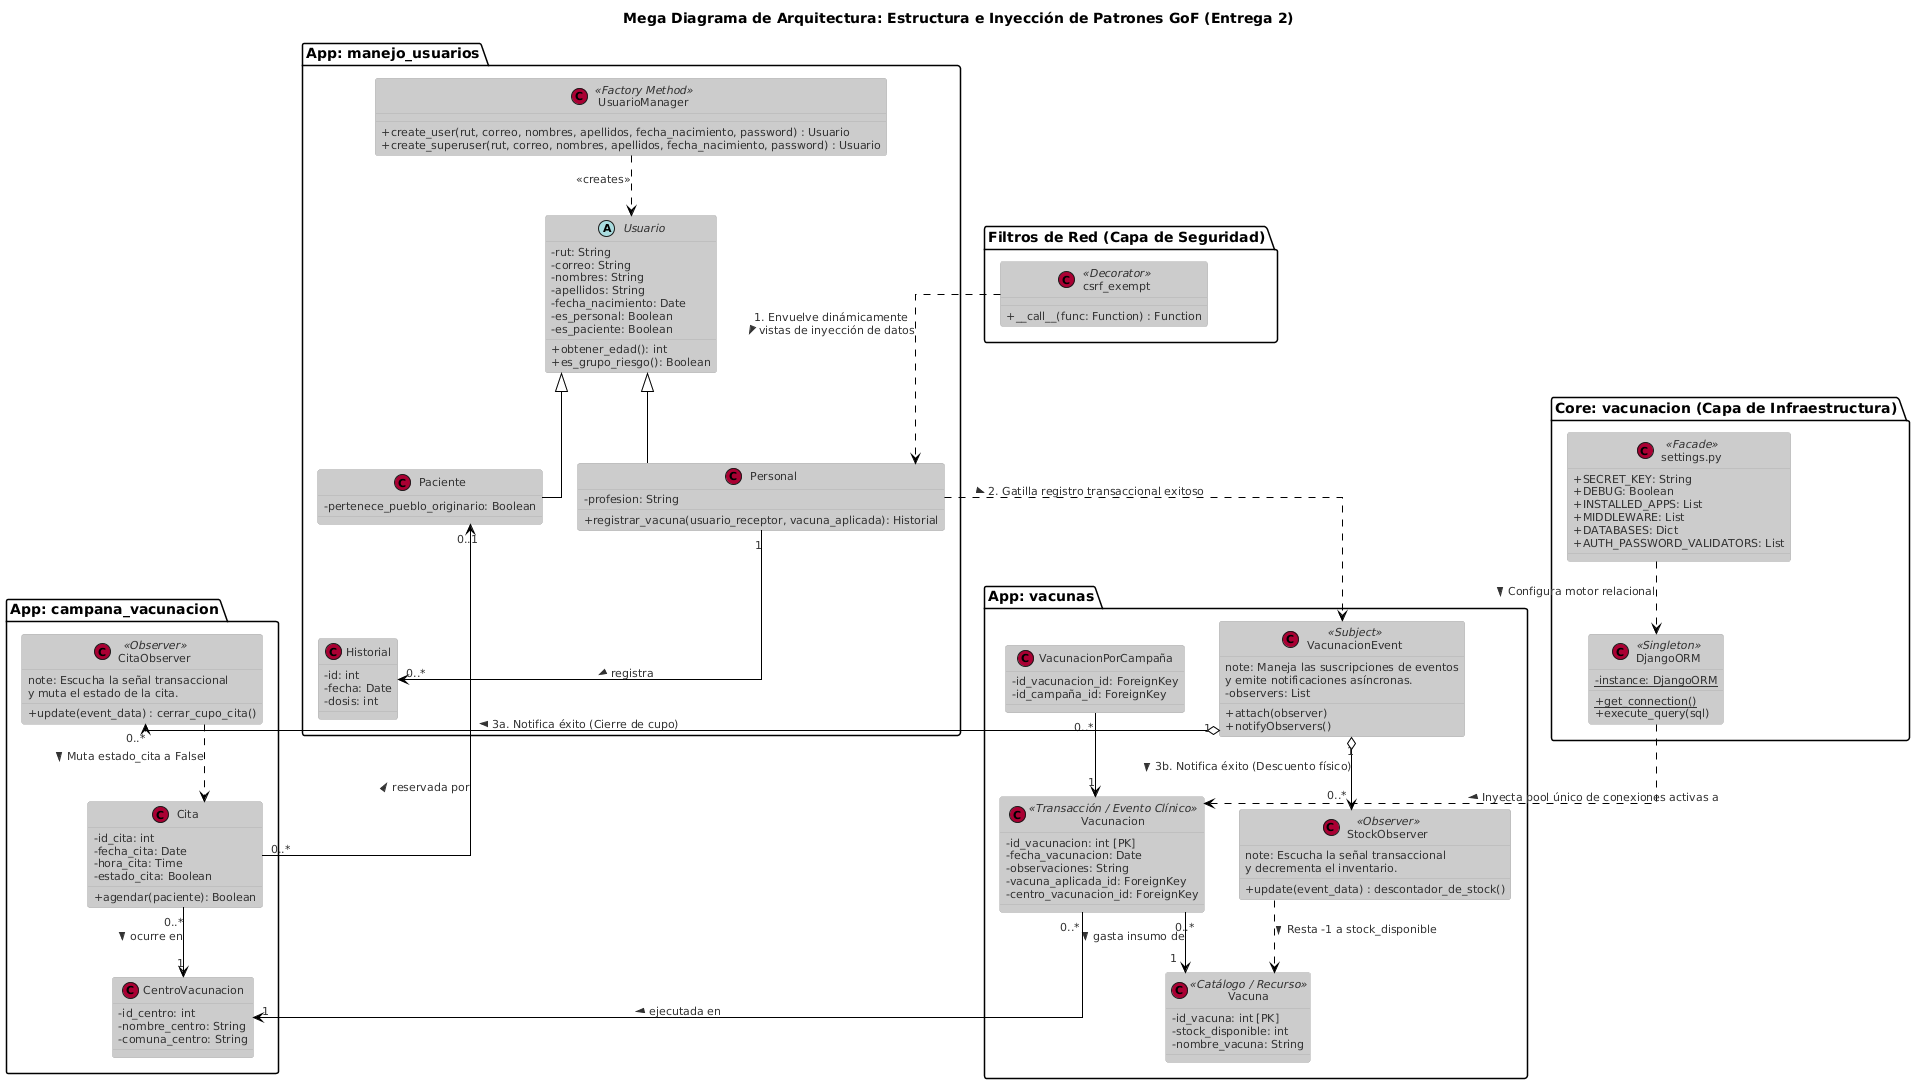

The diagram above was rendered by PlantUML. Its source (embedded in the PNG):
@startuml
!theme reddress-lightred
skinparam shadowing false
skinparam linetype ortho
skinparam classAttributeIconSize 0
skinparam componentStyle rectangle

title Mega Diagrama de Arquitectura: Estructura e Inyección de Patrones GoF (Entrega 2)

' ==========================================
' CAPA 1: INFRAESTRUCTURA GLOBAL
' ==========================================
package "Core: vacunacion (Capa de Infraestructura)" {
    class "settings.py" as Settings <<Facade>> {
        + SECRET_KEY: String
        + DEBUG: Boolean
        + INSTALLED_APPS: List
        + MIDDLEWARE: List
        + DATABASES: Dict
        + AUTH_PASSWORD_VALIDATORS: List
    }
    
    class DjangoORM <<Singleton>> {
        - {static} instance: DjangoORM
        + {static} get_connection()
        + execute_query(sql)
    }
}

' ==========================================
' CAPA 2: CONTROL PERIMETRAL DE RED
' ==========================================
package "Filtros de Red (Capa de Seguridad)" {
    class "csrf_exempt" <<Decorator>> {
        + __call__(func: Function) : Function
    }
}

' ==========================================
' CAPA 3: MÓDULOS Y APLICACIONES REALES
' ==========================================
package "App: manejo_usuarios" {
    class UsuarioManager <<Factory Method>> {
        + create_user(rut, correo, nombres, apellidos, fecha_nacimiento, password) : Usuario
        + create_superuser(rut, correo, nombres, apellidos, fecha_nacimiento, password) : Usuario
    }

    abstract class Usuario {
        - rut: String
        - correo: String
        - nombres: String
        - apellidos: String
        - fecha_nacimiento: Date
        - es_personal: Boolean
        - es_paciente: Boolean
        + obtener_edad(): int
        + es_grupo_riesgo(): Boolean
    }

    class Paciente {
        - pertenece_pueblo_originario: Boolean
    }

    class Personal {
        - profesion: String
        + registrar_vacuna(usuario_receptor, vacuna_aplicada): Historial
    }
    
    class Historial {
        - id: int
        - fecha: Date
        - dosis: int
    }
}

package "App: campana_vacunacion" {
    class Cita {
        - id_cita: int
        - fecha_cita: Date
        - hora_cita: Time
        - estado_cita: Boolean
        + agendar(paciente): Boolean
    }

    class CentroVacunacion {
        - id_centro: int
        - nombre_centro: String
        - comuna_centro: String
    }
    
    class CitaObserver <<Observer>> {
        note: Escucha la señal transaccional\ny muta el estado de la cita.
        + update(event_data) : cerrar_cupo_cita()
    }
}

package "App: vacunas" {
    class Vacuna <<Catálogo / Recurso>> {
        - id_vacuna: int [PK]
        - stock_disponible: int
        - nombre_vacuna: String
    }

    class Vacunacion <<Transacción / Evento Clínico>> {
        - id_vacunacion: int [PK]
        - fecha_vacunacion: Date
        - observaciones: String
        - vacuna_aplicada_id: ForeignKey
        - centro_vacunacion_id: ForeignKey
    }

    class VacunacionPorCampaña {
        - id_vacunacion_id: ForeignKey
        - id_campaña_id: ForeignKey
    }
    
    class VacunacionEvent <<Subject>> {
        note: Maneja las suscripciones de eventos\ny emite notificaciones asíncronas.
        - observers: List
        + attach(observer)
        + notifyObservers()
    }
    
    class StockObserver <<Observer>> {
        note: Escucha la señal transaccional\ny decrementa el inventario.
        + update(event_data) : descontador_de_stock()
    }
}

' ==========================================
' RELACIONES DE DOMINIO Y LLAVES FORÁNEAS
' ==========================================
UsuarioManager ..> Usuario : "<<creates>>"
Usuario <|-- Paciente
Usuario <|-- Personal
Personal "1" --> "0..*" Historial : "registra >"

Cita "0..*" --> "1" CentroVacunacion : "ocurre en >"
Cita "0..*" --> "0..1" Paciente : "reservada por >"

Vacunacion "0..*" --> "1" Vacuna : "gasta insumo de >"
Vacunacion "0..*" --> "1" CentroVacunacion : "ejecutada en >"
VacunacionPorCampaña "0..*" --> "1" Vacunacion

' ==========================================
' FLUJOS DINÁMICOS Y DEPENDENCIAS DE PATRONES
' ==========================================

' 1. Intercepción Decorator
"csrf_exempt" ..> Personal : "1. Envuelve dinámicamente\nvistas de inyección de datos >"

' 2. Relaciones de la Fachada y Singleton de Persistencia
Settings ..> DjangoORM : "Configura motor relacional >"
DjangoORM ..> Vacunacion : "Inyecta pool único de conexiones activas a >"

' 3. Activación del Sujeto por Acción del Actor Clínico
Personal ..> VacunacionEvent : "2. Gatilla registro transaccional exitoso >"

' 4. Desacoplamiento del Patrón Observer (Distribución de Estímulos)
VacunacionEvent "1" o-right-> "0..*" CitaObserver : "3a. Notifica éxito (Cierre de cupo) >"
VacunacionEvent "1" o-down-> "0..*" StockObserver : "3b. Notifica éxito (Descuento físico) >"

CitaObserver ..> Cita : "Muta estado_cita a False >"
StockObserver ..> Vacuna : "Resta -1 a stock_disponible >"
@enduml